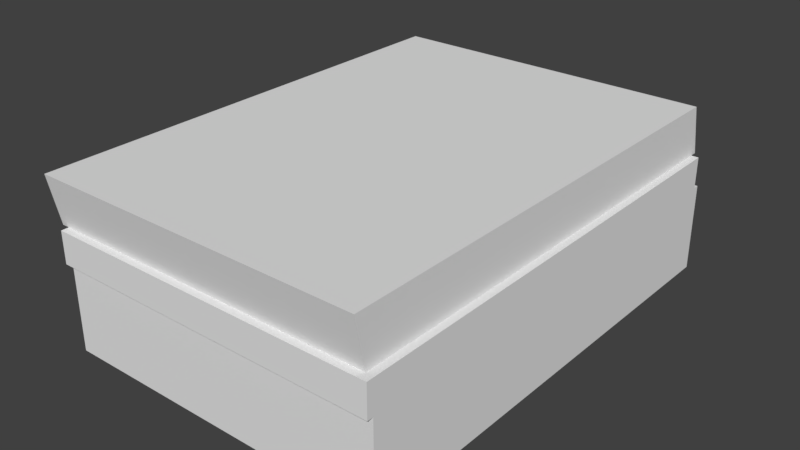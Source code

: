 # Source: Monte_de_papel.blend  (saved by Blender 2.79.0; exported with 4.5.12 LTS)
import bpy
from mathutils import Matrix  # noqa: F401  (used for matrix-valued properties, if any)

bpy.ops.wm.read_factory_settings(use_empty=True)
scene = bpy.context.scene
scene.name = 'Scene'

# ---- collections
col_collection_1 = bpy.data.collections.new('Collection 1'); scene.collection.children.link(col_collection_1)

# ---- world
world_world = bpy.data.worlds.new('World'); scene.world = world_world
world_world.color = (0.05088, 0.05088, 0.05088)
world_world.use_sun_shadow = False
world_world.sun_shadow_jitter_overblur = 0.0
world_world.cycles.sampling_method = 'MANUAL'

# ---- meshes
me_cube_001 = bpy.data.meshes.new('Cube.001')
me_cube_001.from_pydata([(-0.105, -0.1486, 0.0), (-0.105, -0.1486, 0.05573), (-0.105, 0.1486, 0.0), (-0.105, 0.1486, 0.05573), (0.105, -0.1486, 0.0), (0.105, -0.1486, 0.05573), (0.105, 0.1486, 0.0), (0.105, 0.1486, 0.05573), (-0.105, -0.1524, 0.05573), (-0.105, 0.1447, 0.05573), (0.105, -0.1524, 0.05573), (0.105, 0.1447, 0.05573), (-0.105, -0.1524, 0.07564), (-0.105, 0.1447, 0.07564), (0.105, -0.1524, 0.07564), (0.105, 0.1447, 0.07564), (-0.1098, -0.1477, 0.07564), (-0.1098, 0.1494, 0.07564), (0.1003, -0.1477, 0.07564), (0.1003, 0.1494, 0.07564), (-0.1098, -0.1539, 0.1069), (-0.1098, 0.1433, 0.1069), (0.1003, 0.1433, 0.1069), (0.1003, -0.1539, 0.1069)], [], [(0, 1, 3, 2), (2, 3, 7, 6), (6, 7, 5, 4), (4, 5, 1, 0), (2, 6, 4, 0), (7, 3, 1, 5), (11, 10, 8, 9), (15, 13, 12, 14), (11, 9, 13, 15), (10, 11, 15, 14), (9, 8, 12, 13), (8, 10, 14, 12), (19, 18, 16, 17), (22, 21, 20, 23), (17, 16, 20, 21), (16, 18, 23, 20), (19, 17, 21, 22), (18, 19, 22, 23)])
_uv = me_cube_001.uv_layers.new(name='UVMap')
_uv.uv.foreach_set('vector', [0.792, 0.9584, 0.6361, 0.9584, 0.6361, 0.03958, 0.792, 0.03958, 0.8221, 0.1684, 0.978, 0.1684, 0.978, 0.8178, 0.8221, 0.8178, 0.792, 0.9584, 0.6361, 0.9584, 0.6361, 0.03958, 0.792, 0.03958, 0.8221, 0.1684, 0.978, 0.1684, 0.978, 0.8178, 0.8221, 0.8178, 0.02009, 0.03958, 0.6077, 0.03958, 0.6077, 0.9584, 0.02009, 0.9584, 0.6077, 0.9584, 0.02009, 0.9584, 0.02009, 0.03958, 0.6077, 0.03958, 0.6077, 0.03958, 0.6077, 0.9584, 0.02009, 0.9584, 0.02009, 0.03958, 0.6077, 0.9584, 0.02009, 0.9584, 0.02009, 0.03958, 0.6077, 0.03958, 0.9767, 0.1684, 0.9767, 0.8178, 0.9209, 0.8178, 0.9209, 0.1684, 0.6964, 0.03958, 0.6964, 0.9584, 0.6407, 0.9584, 0.6407, 0.03958, 0.6407, 0.9584, 0.6407, 0.03959, 0.6964, 0.03959, 0.6964, 0.9584, 0.9209, 0.8178, 0.9209, 0.1684, 0.9767, 0.1684, 0.9767, 0.8178, 0.6077, 0.03958, 0.6077, 0.9584, 0.02009, 0.9584, 0.02009, 0.03958, 0.6077, 0.9584, 0.02009, 0.9584, 0.02009, 0.03958, 0.6077, 0.03958, 0.7883, 0.03959, 0.7883, 0.9584, 0.701, 0.9584, 0.701, 0.03959, 0.8336, 0.8178, 0.8336, 0.1684, 0.9209, 0.1684, 0.9209, 0.8178, 0.8336, 0.8178, 0.8336, 0.1684, 0.9209, 0.1684, 0.9209, 0.8178, 0.7883, 0.03959, 0.7883, 0.9584, 0.701, 0.9584, 0.701, 0.03959])
me_cube_001.use_remesh_preserve_volume = False
me_cube_001.use_remesh_preserve_attributes = False
me_cube_001.use_mirror_vertex_groups = False
me_cube_001.update()

# ---- objects
ob_pilhadepapel = bpy.data.objects.new('PilhaDePapel', me_cube_001)

# ---- transforms, parenting, visibility, modifiers, constraints
ob_pilhadepapel.location = (0.0, 0.0, 0.0)
ob_pilhadepapel.lineart.crease_threshold = 0.0

# ---- collection membership
col_collection_1.objects.link(ob_pilhadepapel)

# ---- scene / render settings (as saved in the file)
scene.frame_start = 1; scene.frame_end = 250; scene.frame_set(1)
scene.render.engine = 'BLENDER_EEVEE_NEXT'
scene.render.resolution_percentage = 50
scene.render.dither_intensity = 0.0
scene.cycles.use_denoising = False
scene.cycles.samples = 128
scene.cycles.sampling_pattern = 'TABULATED_SOBOL'
scene.cycles.use_adaptive_sampling = False
scene.cycles.use_light_tree = False
scene.cycles.blur_glossy = 0.0
scene.cycles.sample_clamp_indirect = 0.0
scene.view_settings.view_transform = 'Standard'
bpy.context.view_layer.update()

# ---- added for rendering (the .blend has no active camera and no usable light): camera, sun
cam_auto = bpy.data.cameras.new('AutoCamera')
cam_auto.lens = 50.0
cam_auto.sensor_width = 36.0
cam_auto.clip_end = 1000.0
ob_auto_camera = bpy.data.objects.new('AutoCamera', cam_auto)
scene.collection.objects.link(ob_auto_camera)
ob_auto_camera.location = (0.355452, -0.431632, 0.339698)
ob_auto_camera.rotation_euler = (1.09748, -7.21219e-08, 0.694738)
scene.camera = ob_auto_camera
light_auto_sun = bpy.data.lights.new('AutoSun', 'SUN')
light_auto_sun.energy = 3.0
light_auto_sun.angle = 0.0523599
ob_auto_sun = bpy.data.objects.new('AutoSun', light_auto_sun)
scene.collection.objects.link(ob_auto_sun)
ob_auto_sun.rotation_euler = (0.872665, 0.174533, 0.523599)
bpy.context.view_layer.update()
